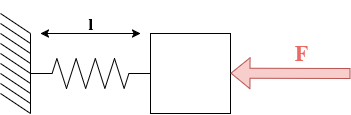

The diagram above was exported from draw.io. Its source (the exported page's mxGraphModel, read from the mxfile embedded in the PNG):
<mxGraphModel dx="442" dy="289" grid="1" gridSize="10" guides="1" tooltips="1" connect="1" arrows="1" fold="1" page="1" pageScale="1" pageWidth="850" pageHeight="1100" math="0" shadow="0">
  <root>
    <mxCell id="0" />
    <mxCell id="1" parent="0" />
    <mxCell id="_FRDGo3XrpFWL0EWEUp6-39" value="" style="whiteSpace=wrap;html=1;aspect=fixed;" vertex="1" parent="1">
      <mxGeometry x="400" y="480" width="80" height="80" as="geometry" />
    </mxCell>
    <mxCell id="_FRDGo3XrpFWL0EWEUp6-40" value="" style="pointerEvents=1;verticalLabelPosition=bottom;shadow=0;dashed=0;align=center;html=1;verticalAlign=top;shape=mxgraph.electrical.resistors.resistor_2;" vertex="1" parent="1">
      <mxGeometry x="280" y="505" width="120" height="30" as="geometry" />
    </mxCell>
    <mxCell id="_FRDGo3XrpFWL0EWEUp6-42" value="" style="endArrow=none;html=1;rounded=0;" edge="1" parent="1">
      <mxGeometry width="50" height="50" relative="1" as="geometry">
        <mxPoint x="280" y="560" as="sourcePoint" />
        <mxPoint x="280" y="480" as="targetPoint" />
      </mxGeometry>
    </mxCell>
    <mxCell id="_FRDGo3XrpFWL0EWEUp6-44" value="" style="shape=flexArrow;endArrow=classic;html=1;rounded=0;fillColor=#f8cecc;strokeColor=#b85450;" edge="1" parent="1">
      <mxGeometry width="50" height="50" relative="1" as="geometry">
        <mxPoint x="600" y="520" as="sourcePoint" />
        <mxPoint x="480" y="519.68" as="targetPoint" />
      </mxGeometry>
    </mxCell>
    <mxCell id="_FRDGo3XrpFWL0EWEUp6-45" value="&lt;h1&gt;F&lt;/h1&gt;" style="edgeLabel;html=1;align=center;verticalAlign=middle;resizable=0;points=[];fontFamily=Times New Roman;labelBackgroundColor=none;fontColor=#EA6B66;" vertex="1" connectable="0" parent="_FRDGo3XrpFWL0EWEUp6-44">
      <mxGeometry x="-0.2835" relative="1" as="geometry">
        <mxPoint x="-7" y="-20" as="offset" />
      </mxGeometry>
    </mxCell>
    <mxCell id="_FRDGo3XrpFWL0EWEUp6-46" value="" style="endArrow=none;html=1;rounded=0;" edge="1" parent="1">
      <mxGeometry width="50" height="50" relative="1" as="geometry">
        <mxPoint x="280" y="490" as="sourcePoint" />
        <mxPoint x="250" y="470" as="targetPoint" />
      </mxGeometry>
    </mxCell>
    <mxCell id="_FRDGo3XrpFWL0EWEUp6-47" value="" style="endArrow=none;html=1;rounded=0;" edge="1" parent="1">
      <mxGeometry width="50" height="50" relative="1" as="geometry">
        <mxPoint x="280" y="500" as="sourcePoint" />
        <mxPoint x="250" y="480" as="targetPoint" />
      </mxGeometry>
    </mxCell>
    <mxCell id="_FRDGo3XrpFWL0EWEUp6-48" value="" style="endArrow=none;html=1;rounded=0;" edge="1" parent="1">
      <mxGeometry width="50" height="50" relative="1" as="geometry">
        <mxPoint x="280" y="510" as="sourcePoint" />
        <mxPoint x="250" y="490" as="targetPoint" />
      </mxGeometry>
    </mxCell>
    <mxCell id="_FRDGo3XrpFWL0EWEUp6-49" value="" style="endArrow=none;html=1;rounded=0;" edge="1" parent="1">
      <mxGeometry width="50" height="50" relative="1" as="geometry">
        <mxPoint x="280" y="520" as="sourcePoint" />
        <mxPoint x="250" y="500" as="targetPoint" />
      </mxGeometry>
    </mxCell>
    <mxCell id="_FRDGo3XrpFWL0EWEUp6-50" value="" style="endArrow=none;html=1;rounded=0;" edge="1" parent="1">
      <mxGeometry width="50" height="50" relative="1" as="geometry">
        <mxPoint x="280" y="530" as="sourcePoint" />
        <mxPoint x="250" y="510" as="targetPoint" />
      </mxGeometry>
    </mxCell>
    <mxCell id="_FRDGo3XrpFWL0EWEUp6-51" value="" style="endArrow=none;html=1;rounded=0;" edge="1" parent="1">
      <mxGeometry width="50" height="50" relative="1" as="geometry">
        <mxPoint x="280" y="540" as="sourcePoint" />
        <mxPoint x="250" y="520" as="targetPoint" />
      </mxGeometry>
    </mxCell>
    <mxCell id="_FRDGo3XrpFWL0EWEUp6-52" value="" style="endArrow=none;html=1;rounded=0;" edge="1" parent="1">
      <mxGeometry width="50" height="50" relative="1" as="geometry">
        <mxPoint x="280" y="550" as="sourcePoint" />
        <mxPoint x="250" y="530" as="targetPoint" />
      </mxGeometry>
    </mxCell>
    <mxCell id="_FRDGo3XrpFWL0EWEUp6-53" value="" style="endArrow=none;html=1;rounded=0;" edge="1" parent="1">
      <mxGeometry width="50" height="50" relative="1" as="geometry">
        <mxPoint x="280" y="560" as="sourcePoint" />
        <mxPoint x="250" y="540" as="targetPoint" />
      </mxGeometry>
    </mxCell>
    <mxCell id="_FRDGo3XrpFWL0EWEUp6-54" value="" style="endArrow=none;html=1;rounded=0;" edge="1" parent="1">
      <mxGeometry width="50" height="50" relative="1" as="geometry">
        <mxPoint x="280" y="480" as="sourcePoint" />
        <mxPoint x="250" y="460" as="targetPoint" />
      </mxGeometry>
    </mxCell>
    <mxCell id="_FRDGo3XrpFWL0EWEUp6-55" value="" style="endArrow=classic;startArrow=classic;html=1;rounded=0;fontFamily=Times New Roman;" edge="1" parent="1">
      <mxGeometry width="50" height="50" relative="1" as="geometry">
        <mxPoint x="290" y="480" as="sourcePoint" />
        <mxPoint x="390" y="480" as="targetPoint" />
      </mxGeometry>
    </mxCell>
    <mxCell id="_FRDGo3XrpFWL0EWEUp6-56" value="&lt;h2&gt;l&lt;/h2&gt;" style="edgeLabel;html=1;align=center;verticalAlign=middle;resizable=0;points=[];fontFamily=Times New Roman;labelBackgroundColor=none;" vertex="1" connectable="0" parent="_FRDGo3XrpFWL0EWEUp6-55">
      <mxGeometry x="0.4277" relative="1" as="geometry">
        <mxPoint x="-22" y="-10" as="offset" />
      </mxGeometry>
    </mxCell>
  </root>
</mxGraphModel>